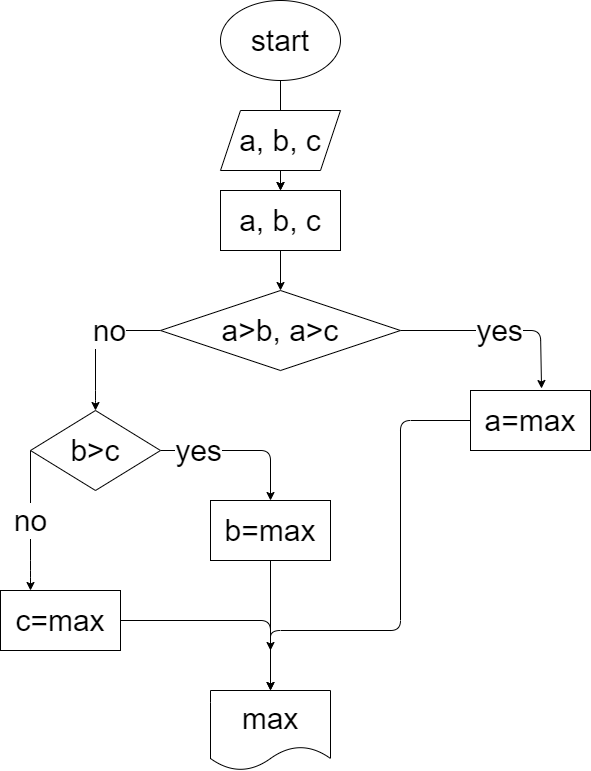

The diagram above was exported from draw.io. Its source (the exported page's mxGraphModel, read from the mxfile embedded in the PNG):
<mxGraphModel dx="522" dy="280" grid="1" gridSize="10" guides="1" tooltips="1" connect="1" arrows="1" fold="1" page="1" pageScale="1" pageWidth="850" pageHeight="1100" math="0" shadow="0">
  <root>
    <mxCell id="0" />
    <mxCell id="1" parent="0" />
    <mxCell id="5" value="" style="edgeStyle=none;html=1;fontSize=30;" edge="1" parent="1" source="2" target="4">
      <mxGeometry relative="1" as="geometry" />
    </mxCell>
    <mxCell id="2" value="&lt;font style=&quot;font-size: 30px;&quot;&gt;start&lt;/font&gt;" style="ellipse;whiteSpace=wrap;html=1;" vertex="1" parent="1">
      <mxGeometry x="220" y="20" width="120" height="80" as="geometry" />
    </mxCell>
    <mxCell id="6" value="" style="edgeStyle=none;html=1;fontSize=30;" edge="1" parent="1" source="3" target="4">
      <mxGeometry relative="1" as="geometry" />
    </mxCell>
    <mxCell id="3" value="a, b, c" style="shape=parallelogram;perimeter=parallelogramPerimeter;whiteSpace=wrap;html=1;fixedSize=1;fontSize=30;" vertex="1" parent="1">
      <mxGeometry x="220" y="130" width="120" height="60" as="geometry" />
    </mxCell>
    <mxCell id="9" value="" style="edgeStyle=none;html=1;fontSize=30;" edge="1" parent="1" source="4" target="7">
      <mxGeometry relative="1" as="geometry" />
    </mxCell>
    <mxCell id="4" value="a, b, c" style="rounded=0;whiteSpace=wrap;html=1;fontSize=30;" vertex="1" parent="1">
      <mxGeometry x="220" y="210" width="120" height="60" as="geometry" />
    </mxCell>
    <mxCell id="12" value="yes" style="edgeStyle=orthogonalEdgeStyle;html=1;entryX=0.592;entryY=-0.033;entryDx=0;entryDy=0;entryPerimeter=0;fontSize=30;" edge="1" parent="1" source="7" target="10">
      <mxGeometry relative="1" as="geometry">
        <Array as="points">
          <mxPoint x="540" y="350" />
          <mxPoint x="540" y="408" />
        </Array>
      </mxGeometry>
    </mxCell>
    <mxCell id="14" style="edgeStyle=orthogonalEdgeStyle;html=1;entryX=0.5;entryY=0;entryDx=0;entryDy=0;fontSize=30;" edge="1" parent="1" source="7" target="11">
      <mxGeometry relative="1" as="geometry">
        <Array as="points">
          <mxPoint x="95" y="350" />
          <mxPoint x="95" y="420" />
        </Array>
      </mxGeometry>
    </mxCell>
    <mxCell id="15" value="no" style="edgeLabel;html=1;align=center;verticalAlign=middle;resizable=0;points=[];fontSize=30;" vertex="1" connectable="0" parent="14">
      <mxGeometry x="-0.2828" y="-1" relative="1" as="geometry">
        <mxPoint as="offset" />
      </mxGeometry>
    </mxCell>
    <mxCell id="7" value="a&amp;gt;b, a&amp;gt;c" style="rhombus;whiteSpace=wrap;html=1;fontSize=30;" vertex="1" parent="1">
      <mxGeometry x="160" y="310" width="240" height="80" as="geometry" />
    </mxCell>
    <mxCell id="26" style="edgeStyle=orthogonalEdgeStyle;html=1;fontSize=30;" edge="1" parent="1" source="10">
      <mxGeometry relative="1" as="geometry">
        <mxPoint x="270" y="670" as="targetPoint" />
        <Array as="points">
          <mxPoint x="400" y="440" />
          <mxPoint x="400" y="650" />
          <mxPoint x="270" y="650" />
        </Array>
      </mxGeometry>
    </mxCell>
    <mxCell id="10" value="a=max" style="rounded=0;whiteSpace=wrap;html=1;fontSize=30;" vertex="1" parent="1">
      <mxGeometry x="470" y="410" width="120" height="60" as="geometry" />
    </mxCell>
    <mxCell id="17" style="edgeStyle=orthogonalEdgeStyle;html=1;entryX=0.5;entryY=0;entryDx=0;entryDy=0;fontSize=30;" edge="1" parent="1" source="11" target="16">
      <mxGeometry relative="1" as="geometry" />
    </mxCell>
    <mxCell id="18" value="yes" style="edgeLabel;html=1;align=center;verticalAlign=middle;resizable=0;points=[];fontSize=30;" vertex="1" connectable="0" parent="17">
      <mxGeometry x="-0.5375" y="1" relative="1" as="geometry">
        <mxPoint as="offset" />
      </mxGeometry>
    </mxCell>
    <mxCell id="22" value="no" style="edgeStyle=orthogonalEdgeStyle;html=1;entryX=0.25;entryY=0;entryDx=0;entryDy=0;fontSize=30;" edge="1" parent="1" source="11" target="19">
      <mxGeometry relative="1" as="geometry">
        <Array as="points">
          <mxPoint x="30" y="590" />
        </Array>
      </mxGeometry>
    </mxCell>
    <mxCell id="11" value="b&amp;gt;c" style="rhombus;whiteSpace=wrap;html=1;fontSize=30;" vertex="1" parent="1">
      <mxGeometry x="30" y="430" width="130" height="80" as="geometry" />
    </mxCell>
    <mxCell id="25" style="edgeStyle=orthogonalEdgeStyle;html=1;entryX=0.5;entryY=0;entryDx=0;entryDy=0;fontSize=30;" edge="1" parent="1" source="16" target="23">
      <mxGeometry relative="1" as="geometry" />
    </mxCell>
    <mxCell id="16" value="b=max" style="rounded=0;whiteSpace=wrap;html=1;fontSize=30;" vertex="1" parent="1">
      <mxGeometry x="210" y="520" width="120" height="60" as="geometry" />
    </mxCell>
    <mxCell id="24" style="edgeStyle=orthogonalEdgeStyle;html=1;fontSize=30;" edge="1" parent="1" source="19" target="23">
      <mxGeometry relative="1" as="geometry">
        <Array as="points">
          <mxPoint x="270" y="640" />
        </Array>
      </mxGeometry>
    </mxCell>
    <mxCell id="19" value="c=max" style="rounded=0;whiteSpace=wrap;html=1;fontSize=30;" vertex="1" parent="1">
      <mxGeometry y="610" width="120" height="60" as="geometry" />
    </mxCell>
    <mxCell id="23" value="max" style="shape=document;whiteSpace=wrap;html=1;boundedLbl=1;fontSize=30;" vertex="1" parent="1">
      <mxGeometry x="210" y="710" width="120" height="80" as="geometry" />
    </mxCell>
  </root>
</mxGraphModel>